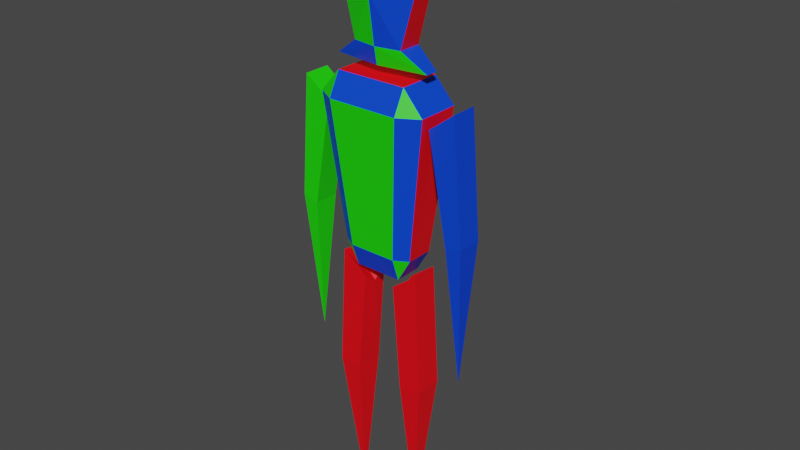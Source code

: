 # Source: scrub2.blend  (saved by Blender 3.1.7; exported with 4.5.12 LTS)
import bpy
from mathutils import Matrix  # noqa: F401  (used for matrix-valued properties, if any)

bpy.ops.wm.read_factory_settings(use_empty=True)
scene = bpy.context.scene
scene.name = 'Scene'

# ---- collections
col_collection = bpy.data.collections.new('Collection'); scene.collection.children.link(col_collection)

# ---- materials (node trees are filled in below, after node groups)
mat_red = bpy.data.materials.new('red')
mat_red.use_transparent_shadow = False
mat_green = bpy.data.materials.new('green')
mat_green.use_transparent_shadow = False
mat_blue = bpy.data.materials.new('blue')
mat_blue.use_transparent_shadow = False

# ---- material node trees
mat_red.use_nodes = True; mat_red.node_tree.nodes.clear()
_N = mat_red.node_tree.nodes; _L = mat_red.node_tree.links
n0 = _N.new('ShaderNodeBsdfPrincipled'); n0.name = 'Principled BSDF'; n0.location = (10, 300)
n0.distribution = 'GGX'
n0.subsurface_method = 'RANDOM_WALK_SKIN'
n0.inputs[0].default_value = (1.0, 0.0, 0.007068, 1.0)
n0.inputs[3].default_value = 1.45
n0.inputs[27].default_value = (0.0, 0.0, 0.0, 1.0)
n0.inputs[28].default_value = 1.0
n1 = _N.new('ShaderNodeOutputMaterial'); n1.name = 'Material Output'; n1.location = (300, 300)
_L.new(n0.outputs[0], n1.inputs[0])
n1.is_active_output = True
mat_green.use_nodes = True; mat_green.node_tree.nodes.clear()
_N = mat_green.node_tree.nodes; _L = mat_green.node_tree.links
n0 = _N.new('ShaderNodeBsdfPrincipled'); n0.name = 'Principled BSDF'; n0.location = (10, 300)
n0.distribution = 'GGX'
n0.subsurface_method = 'RANDOM_WALK_SKIN'
n0.inputs[0].default_value = (0.01142, 0.8, 0.0, 1.0)
n0.inputs[3].default_value = 1.45
n0.inputs[27].default_value = (0.0, 0.0, 0.0, 1.0)
n0.inputs[28].default_value = 1.0
n1 = _N.new('ShaderNodeOutputMaterial'); n1.name = 'Material Output'; n1.location = (300, 300)
_L.new(n0.outputs[0], n1.inputs[0])
n1.is_active_output = True
mat_blue.use_nodes = True; mat_blue.node_tree.nodes.clear()
_N = mat_blue.node_tree.nodes; _L = mat_blue.node_tree.links
n0 = _N.new('ShaderNodeBsdfPrincipled'); n0.name = 'Principled BSDF'; n0.location = (10, 300)
n0.distribution = 'GGX'
n0.subsurface_method = 'RANDOM_WALK_SKIN'
n0.inputs[0].default_value = (0.0, 0.05828, 0.8, 1.0)
n0.inputs[3].default_value = 1.45
n0.inputs[27].default_value = (0.0, 0.0, 0.0, 1.0)
n0.inputs[28].default_value = 1.0
n1 = _N.new('ShaderNodeOutputMaterial'); n1.name = 'Material Output'; n1.location = (300, 300)
_L.new(n0.outputs[0], n1.inputs[0])
n1.is_active_output = True

# ---- world
world_world = bpy.data.worlds.new('World'); scene.world = world_world
world_world.use_nodes = True; world_world.node_tree.nodes.clear()
_N = world_world.node_tree.nodes; _L = world_world.node_tree.links
n0 = _N.new('ShaderNodeOutputWorld'); n0.name = 'World Output'; n0.location = (300, 300)
n1 = _N.new('ShaderNodeBackground'); n1.name = 'Background'; n1.location = (10, 300)
n1.inputs[0].default_value = (0.05088, 0.05088, 0.05088, 1.0)
_L.new(n1.outputs[0], n0.inputs[0])
n0.is_active_output = True
world_world.color = (0.05088, 0.05088, 0.05088)
world_world.use_sun_shadow = False
world_world.sun_shadow_jitter_overblur = 0.0

# ---- meshes
me_plane = bpy.data.meshes.new('Plane')
me_plane.from_pydata([(-0.57, 0.1545, 2.688), (-0.57, -0.1545, 2.688), (-0.3737, -0.1764, 2.0), (-0.3737, 0.1764, 2.0), (-0.7295, -0.09621, 1.744), (-0.7295, 0.09621, 1.744), (0.0, 0.3405, 2.435), (0.0, -0.3405, 2.688), (0.0, -0.2409, 2.0), (0.0, 0.2409, 2.0), (0.0003563, -0.1895, 1.744), (0.0003563, 0.1895, 1.744), (-0.3563, 0.1675, 3.64), (-0.3563, 0.03978, 3.64), (0.57, 0.1545, 2.688), (0.57, -0.1545, 2.688), (0.3737, -0.1764, 2.0), (0.3737, 0.1764, 2.0), (0.7295, -0.09621, 1.744), (0.7295, 0.09621, 1.744), (-0.0003563, -0.1895, 1.744), (-0.0003563, 0.1895, 1.744), (0.3563, 0.1675, 3.64), (0.3563, 0.03978, 3.64), (0.5389, 0.3192, 1.605), (0.5389, 0.4988, 1.259), (0.8421, 0.3192, 1.259), (0.3576, 0.3231, -0.8778), (0.3576, 0.2068, -1.224), (0.5588, 0.2068, -0.8778), (0.5389, -0.3192, 1.605), (0.8421, -0.3192, 1.259), (0.5389, -0.4988, 1.259), (0.3576, -0.2068, -1.224), (0.3576, -0.3231, -0.8778), (0.5588, -0.2068, -0.8778), (-0.5389, 0.3192, 1.605), (-0.8421, 0.3192, 1.259), (-0.5389, 0.4988, 1.259), (-0.3576, 0.2068, -1.224), (-0.3576, 0.3231, -0.8778), (-0.5588, 0.2068, -0.8778), (-0.5389, -0.3192, 1.605), (-0.5389, -0.4988, 1.259), (-0.8421, -0.3192, 1.259), (-0.3576, -0.2068, -1.224), (-0.5588, -0.2068, -0.8778), (-0.3576, -0.3231, -0.8778), (1.228, -0.189, 1.376), (1.372, -0.1809, -0.4397), (1.228, 0.211, 1.376), (1.372, 0.2028, -0.4397), (0.8404, -0.189, 1.086), (1.133, -0.1809, -0.5171), (0.8404, 0.211, 1.086), (1.133, 0.2028, -0.5171), (1.255, 0.01096, -2.628), (0.6409, -0.1943, -1.088), (0.7323, -0.2074, -2.928), (0.6409, 0.2057, -1.088), (0.7323, 0.2188, -2.928), (0.2532, -0.1943, -1.379), (0.3874, -0.2074, -2.964), (0.2532, 0.2057, -1.379), (0.3874, 0.2188, -2.964), (0.5068, 0.005681, -5.247), (0.6409, 0.005682, -1.127), (0.7323, 0.005682, -2.928), (0.2532, 0.005681, -1.53), (0.3874, 0.005681, -2.964), (-1.213, 0.1791, 1.376), (-1.357, 0.1709, -0.4397), (-1.213, -0.2209, 1.376), (-1.357, -0.2127, -0.4397), (-0.8253, 0.1791, 1.086), (-1.118, 0.1709, -0.5171), (-0.8253, -0.2209, 1.086), (-1.118, -0.2127, -0.5171), (-1.24, -0.0209, -2.628), (-0.6258, 0.2011, -1.088), (-0.7172, 0.2142, -2.928), (-0.6258, -0.1989, -1.088), (-0.7172, -0.212, -2.928), (-0.2381, 0.2011, -1.379), (-0.3723, 0.2142, -2.964), (-0.2381, -0.1989, -1.379), (-0.3723, -0.212, -2.964), (-0.4917, 0.00109, -5.247), (-0.6258, 0.001089, -1.127), (-0.7172, 0.001089, -2.928), (-0.2381, 0.001089, -1.53), (-0.3723, 0.001089, -2.964)], [], [(7, 1, 2, 8), (1, 0, 3, 2), (8, 2, 4, 10), (10, 4, 5, 11), (2, 3, 5, 4), (3, 9, 11, 5), (0, 6, 9, 3), (0, 1, 13, 12), (12, 13, 7, 6), (1, 7, 13), (6, 0, 12), (7, 8, 16, 15), (15, 16, 17, 14), (8, 20, 18, 16), (20, 21, 19, 18), (16, 18, 19, 17), (17, 19, 21, 9), (14, 17, 9, 6), (14, 22, 23, 15), (22, 6, 7, 23), (15, 23, 7), (6, 22, 14), (38, 25, 27, 40), (44, 37, 41, 46), (45, 39, 28, 33), (26, 31, 35, 29), (32, 43, 47, 34), (24, 26, 25), (27, 29, 28), (30, 32, 31), (33, 35, 34), (36, 38, 37), (39, 41, 40), (42, 44, 43), (45, 47, 46), (30, 31, 26, 24), (25, 26, 29, 27), (28, 29, 35, 33), (34, 35, 31, 32), (42, 43, 32, 30), (33, 34, 47, 45), (46, 47, 43, 44), (36, 37, 44, 42), (45, 46, 41, 39), (40, 41, 37, 38), (24, 25, 38, 36), (39, 40, 27, 28), (30, 24, 36, 42), (48, 49, 51, 50), (50, 51, 55, 54), (54, 55, 53, 52), (52, 53, 49, 48), (50, 54, 52, 48), (53, 55, 56), (51, 49, 56), (49, 53, 56), (55, 51, 56), (66, 67, 60, 59), (59, 60, 64, 63), (68, 69, 62, 61), (61, 62, 58, 57), (66, 68, 61, 57), (62, 69, 64, 65), (60, 67, 58, 65), (58, 62, 65), (64, 60, 65), (59, 63, 68, 66), (63, 64, 69, 68), (57, 58, 67, 66), (70, 71, 73, 72), (72, 73, 77, 76), (76, 77, 75, 74), (74, 75, 71, 70), (72, 76, 74, 70), (75, 77, 78), (73, 71, 78), (71, 75, 78), (77, 73, 78), (88, 89, 82, 81), (81, 82, 86, 85), (90, 91, 84, 83), (83, 84, 80, 79), (88, 90, 83, 79), (84, 91, 86, 87), (82, 89, 80, 87), (80, 84, 87), (86, 82, 87), (81, 85, 90, 88), (85, 86, 91, 90), (79, 80, 89, 88)])
me_plane.polygons.foreach_set('material_index', [1, 2, 2, 0, 0, 1, 0, 0, 0, 2, 1, 2, 0, 1, 0, 2, 0, 1, 2, 2, 1, 0, 2, 0, 0, 0, 1, 2, 2, 1, 1, 2, 2, 1, 1, 2, 1, 2, 2, 2, 2, 2, 2, 2, 1, 1, 1, 0, 2, 2, 2, 2, 2, 2, 2, 2, 2, 0, 0, 0, 0, 0, 0, 0, 0, 0, 0, 0, 0, 1, 1, 1, 1, 1, 1, 1, 1, 1, 0, 0, 0, 0, 0, 0, 0, 0, 0, 0, 0, 0])
_uv = me_plane.uv_layers.new(name='UVMap')
_uv.uv.foreach_set('vector', [0.5002, 1.0, 0.0, 1.0, 0.5, 1.0, 0.7501, 1.0, 0.0, 1.0, 0.0, 0.0, 0.0, 0.5, 0.0, 1.0, 0.7501, 1.0, 0.5, 1.0, 0.5, 1.0, 0.7501, 1.0, 0.7501, 1.0, 0.5, 1.0, 0.0, 0.5, 0.2501, 0.2499, 0.0, 1.0, 0.0, 0.5, 0.0, 0.5, 0.0, 1.0, 0.0, 0.0, 0.2501, 0.0, 0.2501, 0.0, 0.0, 0.0, 0.0, 0.0, 0.5002, 0.0, 0.2501, 0.0, 0.0, 0.0, 0.0, 0.0, 0.0, 1.0, 0.0, 1.0, 0.0, 0.0, 0.0, 0.0, 0.0, 1.0, 0.5002, 1.0, 0.5002, 0.0, 0.0, 1.0, 0.5002, 1.0, 0.0, 1.0, 0.5002, 0.0, 0.0, 0.0, 0.0, 0.0, 0.5002, 1.0, 0.7501, 1.0, 0.5, 1.0, 0.0, 1.0, 0.0, 1.0, 0.0, 1.0, 0.0, 0.5, 0.0, 0.0, 0.7501, 1.0, 0.7501, 1.0, 0.5, 1.0, 0.5, 1.0, 0.7501, 1.0, 0.2501, 0.2499, 0.0, 0.5, 0.5, 1.0, 0.0, 1.0, 0.0, 1.0, 0.0, 0.5, 0.0, 0.5, 0.0, 0.0, 0.0, 0.0, 0.2501, 0.0, 0.2501, 0.0, 0.0, 0.0, 0.0, 0.0, 0.2501, 0.0, 0.5002, 0.0, 0.0, 0.0, 0.0, 0.0, 0.0, 1.0, 0.0, 1.0, 0.0, 0.0, 0.5002, 0.0, 0.5002, 1.0, 0.0, 1.0, 0.0, 1.0, 0.0, 1.0, 0.5002, 1.0, 0.5002, 0.0, 0.0, 0.0, 0.0, 0.0, 0.3979, 0.795, 0.3979, 0.955, 0.6021, 0.955, 0.6021, 0.795, 0.3979, 0.545, 0.3979, 0.705, 0.6021, 0.705, 0.6021, 0.545, 0.67, 0.545, 0.67, 0.705, 0.83, 0.705, 0.83, 0.545, 0.3979, 0.045, 0.3979, 0.205, 0.6021, 0.205, 0.6021, 0.045, 0.3979, 0.295, 0.3979, 0.455, 0.6021, 0.455, 0.6021, 0.295, 0.17, 0.705, 0.125, 0.705, 0.17, 0.75, 0.6021, 0.955, 0.6021, 1.0, 0.625, 0.955, 0.17, 0.545, 0.17, 0.5, 0.125, 0.545, 0.625, 0.295, 0.6021, 0.25, 0.625, 0.295, 0.33, 0.705, 0.33, 0.75, 0.375, 0.705, 0.625, 0.795, 0.6021, 0.75, 0.625, 0.795, 0.33, 0.545, 0.375, 0.545, 0.33, 0.5, 0.625, 0.545, 0.6021, 0.5, 0.625, 0.545, 0.17, 0.545, 0.125, 0.545, 0.125, 0.705, 0.17, 0.705, 0.3979, 0.0, 0.3979, 0.045, 0.6021, 0.045, 0.6021, 0.0, 0.625, 0.045, 0.6021, 0.045, 0.6021, 0.205, 0.625, 0.205, 0.6021, 0.295, 0.6021, 0.205, 0.3979, 0.205, 0.3979, 0.295, 0.33, 0.545, 0.33, 0.5, 0.17, 0.5, 0.17, 0.545, 0.625, 0.295, 0.6021, 0.295, 0.6021, 0.455, 0.625, 0.455, 0.6021, 0.545, 0.6021, 0.455, 0.3979, 0.455, 0.3979, 0.545, 0.33, 0.705, 0.3979, 0.705, 0.3979, 0.545, 0.33, 0.545, 0.67, 0.545, 0.6021, 0.545, 0.6021, 0.705, 0.67, 0.705, 0.6021, 0.795, 0.6021, 0.705, 0.3979, 0.705, 0.3979, 0.795, 0.17, 0.705, 0.17, 0.75, 0.33, 0.75, 0.33, 0.705, 0.625, 0.795, 0.6021, 0.795, 0.6021, 0.955, 0.625, 0.955, 0.17, 0.545, 0.17, 0.705, 0.33, 0.705, 0.33, 0.545, 0.375, 0.0, 0.625, 0.0, 0.625, 0.25, 0.375, 0.25, 0.375, 0.25, 0.625, 0.25, 0.625, 0.5, 0.375, 0.5, 0.375, 0.5, 0.625, 0.5, 0.625, 0.75, 0.375, 0.75, 0.375, 0.75, 0.625, 0.75, 0.625, 1.0, 0.375, 1.0, 0.125, 0.5, 0.375, 0.5, 0.375, 0.75, 0.125, 0.75, 0.625, 0.75, 0.625, 0.5, 0.625, 0.75, 0.625, 0.25, 0.625, 0.0, 0.625, 0.25, 0.625, 1.0, 0.625, 0.75, 0.625, 1.0, 0.625, 0.5, 0.625, 0.25, 0.625, 0.5, 0.375, 0.125, 0.625, 0.125, 0.625, 0.25, 0.375, 0.25, 0.375, 0.25, 0.625, 0.25, 0.625, 0.5, 0.375, 0.5, 0.375, 0.625, 0.625, 0.625, 0.625, 0.75, 0.375, 0.75, 0.375, 0.75, 0.625, 0.75, 0.625, 1.0, 0.375, 1.0, 0.125, 0.625, 0.375, 0.625, 0.375, 0.75, 0.125, 0.75, 0.625, 0.75, 0.625, 0.625, 0.625, 0.5, 0.625, 0.75, 0.625, 0.25, 0.625, 0.125, 0.625, 0.0, 0.625, 0.25, 0.625, 1.0, 0.625, 0.75, 0.625, 1.0, 0.625, 0.5, 0.625, 0.25, 0.625, 0.5, 0.125, 0.5, 0.375, 0.5, 0.375, 0.625, 0.125, 0.625, 0.375, 0.5, 0.625, 0.5, 0.625, 0.625, 0.375, 0.625, 0.375, 0.0, 0.625, 0.0, 0.625, 0.125, 0.375, 0.125, 0.375, 0.0, 0.625, 0.0, 0.625, 0.25, 0.375, 0.25, 0.375, 0.25, 0.625, 0.25, 0.625, 0.5, 0.375, 0.5, 0.375, 0.5, 0.625, 0.5, 0.625, 0.75, 0.375, 0.75, 0.375, 0.75, 0.625, 0.75, 0.625, 1.0, 0.375, 1.0, 0.125, 0.5, 0.375, 0.5, 0.375, 0.75, 0.125, 0.75, 0.625, 0.75, 0.625, 0.5, 0.625, 0.75, 0.625, 0.25, 0.625, 0.0, 0.625, 0.25, 0.625, 1.0, 0.625, 0.75, 0.625, 1.0, 0.625, 0.5, 0.625, 0.25, 0.625, 0.5, 0.375, 0.125, 0.625, 0.125, 0.625, 0.25, 0.375, 0.25, 0.375, 0.25, 0.625, 0.25, 0.625, 0.5, 0.375, 0.5, 0.375, 0.625, 0.625, 0.625, 0.625, 0.75, 0.375, 0.75, 0.375, 0.75, 0.625, 0.75, 0.625, 1.0, 0.375, 1.0, 0.125, 0.625, 0.375, 0.625, 0.375, 0.75, 0.125, 0.75, 0.625, 0.75, 0.625, 0.625, 0.625, 0.5, 0.625, 0.75, 0.625, 0.25, 0.625, 0.125, 0.625, 0.0, 0.625, 0.25, 0.625, 1.0, 0.625, 0.75, 0.625, 1.0, 0.625, 0.5, 0.625, 0.25, 0.625, 0.5, 0.125, 0.5, 0.375, 0.5, 0.375, 0.625, 0.125, 0.625, 0.375, 0.5, 0.625, 0.5, 0.625, 0.625, 0.375, 0.625, 0.375, 0.0, 0.625, 0.0, 0.625, 0.125, 0.375, 0.125])
me_plane.materials.append(mat_red)
me_plane.materials.append(mat_green)
me_plane.materials.append(mat_blue)
me_plane.use_remesh_fix_poles = True
me_plane.use_remesh_preserve_attributes = False
me_plane.update()
arm_armature = bpy.data.armatures.new('Armature')  # bones are not reproduced

# ---- objects
ob_plane = bpy.data.objects.new('Plane', me_plane)
ob_armature = bpy.data.objects.new('Armature', arm_armature)

# ---- transforms, parenting, visibility, modifiers, constraints
ob_plane.parent = ob_armature
ob_plane.matrix_parent_inverse = Matrix(((1.0, 0.0, 0.0, -0.0), (-0.0, -4.371e-08, 1.0, 4.371e-08), (0.0, -1.0, -4.371e-08, 1.0), (-0.0, 0.0, -0.0, 1.0)))
ob_plane.location = (0.0, 0.0, 0.0)
_vg = ob_plane.vertex_groups.new(name='base')
_vg = ob_plane.vertex_groups.new(name='chest')
for _i, _w in zip([2, 4, 8, 9, 10, 11, 18, 20, 21, 24, 25, 26, 27, 28, 29, 30, 31, 32, 33, 34, 35, 36, 37, 38, 39, 40, 41, 42, 43, 44, 45, 46, 47, 52, 54, 61, 63, 68, 74, 76, 79, 81, 85, 88], [0.0, 0.0, 1.888e-05, 0.0, 0.0, 0.0, 0.0, 0.0, 0.0, 0.1885, 0.2201, 0.1756, 0.219, 0.1214, 0.1884, 0.2261, 0.2105, 0.2321, 0.1273, 0.222, 0.2199, 0.1942, 0.1328, 0.2292, 0.1088, 0.1937, 0.1486, 0.1544, 0.2216, 0.1657, 0.1016, 0.2052, 0.2351, 0.005536, 0.05415, 0.0, 0.0, 0.0, 0.03672, 0.0, 0.003717, 0.0, 0.0, 0.0]): _vg.add([_i], _w, 'REPLACE')
_vg = ob_plane.vertex_groups.new(name='neck')
_vg = ob_plane.vertex_groups.new(name='head')
for _i, _w in zip([0, 1, 2, 3, 4, 5, 6, 7, 8, 9, 10, 11, 12, 13, 14, 15, 16, 17, 18, 19, 20, 21, 22, 23], [0.998, 0.9974, 0.9725, 0.9835, 0.9898, 0.9946, 0.9994, 0.9995, 0.9993, 0.9957, 0.983, 0.9873, 0.999, 0.999, 0.998, 0.9974, 0.9725, 0.9835, 0.9826, 0.9788, 0.983, 0.9873, 0.999, 0.999]): _vg.add([_i], _w, 'REPLACE')
_vg = ob_plane.vertex_groups.new(name='collar.l')
for _i, _w in zip([16, 18, 19], [0.004651, 0.1573, 0.106]): _vg.add([_i], _w, 'REPLACE')
_vg = ob_plane.vertex_groups.new(name='shoulder.l')
for _i, _w in zip([24, 25, 26, 30, 31, 32, 48, 50, 52, 54], [0.1575, 0.1775, 0.1765, 0.1767, 0.1677, 0.1745, 0.2863, 0.173, 0.2634, 0.2818]): _vg.add([_i], _w, 'REPLACE')
_vg = ob_plane.vertex_groups.new(name='bicep.l')
for _i, _w in zip([48, 49, 50, 51, 52, 53, 54, 55, 56, 58, 67], [0.995, 0.1098, 0.9997, 0.1135, 0.9949, 0.1129, 0.9966, 0.1096, 0.0, 0.0, 0.0]): _vg.add([_i], _w, 'REPLACE')
_vg = ob_plane.vertex_groups.new(name='forearm.l')
for _i, _w in zip([49, 51, 53, 55, 56], [0.0, 0.0, 0.0, 0.0, 1.0]): _vg.add([_i], _w, 'REPLACE')
_vg = ob_plane.vertex_groups.new(name='collar.r')
for _i, _w in zip([2, 4, 5], [0.004651, 0.1573, 0.106]): _vg.add([_i], _w, 'REPLACE')
_vg = ob_plane.vertex_groups.new(name='shoulder.r')
for _i, _w in zip([70, 72, 74, 76], [0.4673, 0.4592, 0.05262, 0.06677]): _vg.add([_i], _w, 'REPLACE')
_vg = ob_plane.vertex_groups.new(name='bicep.r')
for _i, _w in zip([40, 41, 70, 71, 72, 73, 74, 75, 76, 77], [0.0, 0.0, 0.9986, 0.1556, 1.0, 0.1898, 0.9921, 0.1436, 0.9992, 0.1544]): _vg.add([_i], _w, 'REPLACE')
_vg = ob_plane.vertex_groups.new(name='forearm.r')
for _i, _w in zip([40, 46, 71, 73, 75, 77, 78], [0.0, 0.0, 0.0, 0.0, 0.06238, 0.003265, 1.002]): _vg.add([_i], _w, 'REPLACE')
_vg = ob_plane.vertex_groups.new(name='stomach')
for _i, _w in zip([27, 28, 29, 33, 34, 35, 39, 40, 41, 45, 46, 47], [0.3449, 0.2904, 0.2833, 0.3275, 0.3817, 0.2694, 0.2631, 0.3787, 0.3725, 0.3777, 0.3875, 0.3822]): _vg.add([_i], _w, 'REPLACE')
_vg = ob_plane.vertex_groups.new(name='hip.l')
for _i, _w in zip([25, 26, 27, 28, 29, 33, 34, 35, 38, 47, 48, 49, 50, 51, 54, 55, 57, 59, 61, 63, 66, 68, 70, 74, 77], [0.0, 0.0, 0.0, 0.205, 0.0, 0.3287, 0.0, 0.0009838, 0.0, 0.0, 0.0, 0.0, 0.0, 0.0, 0.0, 0.0, 0.2321, 0.1956, 0.2579, 0.2771, 0.3205, 0.1672, 0.0, 0.0, 0.0]): _vg.add([_i], _w, 'REPLACE')
_vg = ob_plane.vertex_groups.new(name='thigh.l')
for _i, _w in zip([57, 58, 59, 60, 61, 62, 63, 64, 66, 67, 68, 69], [0.9999, 1.0, 0.9963, 0.9972, 0.9884, 0.9963, 0.9789, 0.9966, 0.9746, 0.9985, 0.9995, 0.9998]): _vg.add([_i], _w, 'REPLACE')
_vg = ob_plane.vertex_groups.new(name='shin.l')
for _i, _w in zip([65], [0.9959]): _vg.add([_i], _w, 'REPLACE')
_vg = ob_plane.vertex_groups.new(name='hip.r')
for _i, _w in zip([27, 29, 39, 40, 41, 45, 46, 47, 53, 77, 79, 81, 83, 85, 88, 90], [0.0, 0.0, 0.2146, 0.0, 0.04073, 0.26, 0.03385, 0.09071, 0.0, 0.0, 0.03247, 0.1822, 0.2277, 0.2736, 0.2377, 0.1855]): _vg.add([_i], _w, 'REPLACE')
_vg = ob_plane.vertex_groups.new(name='thigh.r')
for _i, _w in zip([79, 80, 81, 82, 83, 84, 85, 86, 88, 89, 90, 91], [0.9997, 1.001, 0.998, 0.9981, 0.9982, 0.9962, 0.9991, 0.9965, 0.9767, 0.9985, 0.972, 0.9996]): _vg.add([_i], _w, 'REPLACE')
_vg = ob_plane.vertex_groups.new(name='shin.r')
for _i, _w in zip([87], [0.9889]): _vg.add([_i], _w, 'REPLACE')
_m = ob_plane.modifiers.new('Armature', 'ARMATURE')
_m.object = ob_armature
ob_armature.location = (0.0, 1.0, 0.0)
ob_armature.rotation_euler = (1.571, -0.0, 0.0)
ob_armature.show_in_front = True

# ---- collection membership
col_collection.objects.link(ob_plane)
col_collection.objects.link(ob_armature)

# ---- scene / render settings (as saved in the file)
scene.frame_start = 1; scene.frame_end = 48; scene.frame_set(22)
scene.render.engine = 'BLENDER_EEVEE_NEXT'
scene.render.fps = 30
scene.cycles.sampling_pattern = 'TABULATED_SOBOL'
scene.cycles.use_light_tree = False
scene.view_settings.view_transform = 'Filmic'
bpy.context.view_layer.update()

# ---- added for rendering (the .blend has no active camera and no usable light): camera, sun
cam_auto = bpy.data.cameras.new('AutoCamera')
cam_auto.lens = 50.0
cam_auto.sensor_width = 36.0
cam_auto.clip_end = 1000.0
ob_auto_camera = bpy.data.objects.new('AutoCamera', cam_auto)
scene.collection.objects.link(ob_auto_camera)
ob_auto_camera.location = (8.75155, -10.2396, 6.31127)
ob_auto_camera.rotation_euler = (1.09748, -7.21219e-08, 0.694738)
scene.camera = ob_auto_camera
light_auto_sun = bpy.data.lights.new('AutoSun', 'SUN')
light_auto_sun.energy = 3.0
light_auto_sun.angle = 0.0523599
ob_auto_sun = bpy.data.objects.new('AutoSun', light_auto_sun)
scene.collection.objects.link(ob_auto_sun)
ob_auto_sun.rotation_euler = (0.872665, 0.174533, 0.523599)
bpy.context.view_layer.update()
